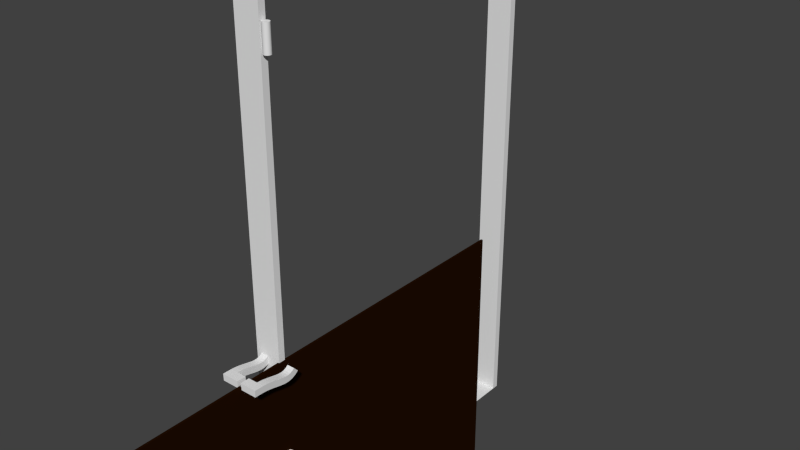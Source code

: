 # Source: derzwi.blend  (saved by Blender 2.76.0; exported with 4.5.12 LTS)
import bpy
from mathutils import Matrix  # noqa: F401  (used for matrix-valued properties, if any)

bpy.ops.wm.read_factory_settings(use_empty=True)
scene = bpy.context.scene
scene.name = 'Scene'

# ---- collections
col_collection_1 = bpy.data.collections.new('Collection 1'); scene.collection.children.link(col_collection_1)

# ---- materials (node trees are filled in below, after node groups)
mat_material_001 = bpy.data.materials.new('Material.001')
mat_material_001.alpha_threshold = 0.0
mat_material_001.use_transparent_shadow = False
mat_material_001.diffuse_color = (0.01599, 0.004645, 0.0005262, 1.0)
mat_material_001.roughness = 0.5
mat_material = bpy.data.materials.new('Material')
mat_material.alpha_threshold = 0.0
mat_material.use_transparent_shadow = False
mat_material.roughness = 0.5
mat_material.line_color = (0.0, 0.0, 0.0, 1.0)

# ---- material node trees

# ---- world
world_world = bpy.data.worlds.new('World'); scene.world = world_world
world_world.color = (0.05088, 0.05088, 0.05088)
world_world.use_sun_shadow = False
world_world.sun_shadow_jitter_overblur = 0.0
world_world.cycles.sampling_method = 'MANUAL'
world_world.cycles.sample_map_resolution = 256

# ---- meshes
me_cube_003 = bpy.data.meshes.new('Cube.003')
me_cube_003.from_pydata([(-0.05386, -0.9229, -0.07141), (-0.06172, -0.9091, 0.1724), (-0.05386, -0.5827, -0.07742), (-0.06172, -0.5827, 0.1668), (0.5715, -0.9229, -0.07141), (0.5636, -0.9091, 0.1724), (0.5715, -0.5827, -0.07742), (0.5636, -0.5827, 0.1668), (0.2875, -0.5827, 0.1668), (0.2954, -0.5827, -0.07742), (0.2875, -0.9091, 0.1724), (0.2954, -0.9229, -0.07141), (0.5636, -2.385, 0.146), (0.5715, -2.217, -0.03144), (0.2954, -2.217, -0.03144), (0.2875, -2.385, 0.146), (0.5715, -1.047, -0.06122), (0.5715, -1.17, -0.04515), (0.5715, -1.291, -0.02396), (0.5715, -1.411, 0.001073), (0.5715, -1.528, 0.02818), (0.5715, -1.643, 0.05482), (0.5715, -1.755, 0.07742), (0.5715, -1.862, 0.09139), (0.5715, -1.963, 0.09064), (0.5715, -2.055, 0.07108), (0.5715, -2.139, 0.02985), (0.2954, -2.139, 0.02985), (0.2954, -2.055, 0.07108), (0.2954, -1.963, 0.09064), (0.2954, -1.862, 0.09139), (0.2954, -1.755, 0.07742), (0.2954, -1.643, 0.05482), (0.2954, -1.528, 0.02818), (0.2954, -1.411, 0.001074), (0.2954, -1.291, -0.02396), (0.2954, -1.17, -0.04515), (0.2954, -1.047, -0.06122), (0.2875, -2.271, 0.2356), (0.2875, -2.135, 0.3019), (0.2875, -1.987, 0.3336), (0.2875, -1.845, 0.335), (0.2875, -1.713, 0.318), (0.2875, -1.59, 0.2932), (0.2875, -1.472, 0.2659), (0.2875, -1.358, 0.2394), (0.2875, -1.245, 0.2158), (0.2875, -1.133, 0.1962), (0.2875, -1.021, 0.1816), (0.5636, -2.271, 0.2356), (0.5636, -2.135, 0.3019), (0.5636, -1.987, 0.3336), (0.5636, -1.845, 0.335), (0.5636, -1.713, 0.318), (0.5636, -1.59, 0.2932), (0.5636, -1.472, 0.2659), (0.5636, -1.358, 0.2394), (0.5636, -1.245, 0.2158), (0.5636, -1.133, 0.1962), (0.5636, -1.021, 0.1816), (-0.06172, -0.7511, 0.1685), (-0.05386, -0.7511, -0.07569), (0.5636, -0.7511, 0.1685), (0.5715, -0.7511, -0.07569), (0.2875, -0.7511, 0.1685), (0.2954, -0.7511, -0.07569)], [], [(60, 3, 2, 61), (8, 7, 6, 9), (62, 5, 4, 63), (10, 1, 0, 11), (65, 9, 6, 63), (64, 8, 3, 60), (62, 7, 8, 64), (61, 2, 9, 65), (27, 26, 13, 14), (3, 8, 9, 2), (12, 15, 14, 13), (38, 27, 14, 15), (49, 38, 15, 12), (26, 49, 12, 13), (4, 5, 59, 16), (16, 59, 58, 17), (17, 58, 57, 18), (18, 57, 56, 19), (19, 56, 55, 20), (20, 55, 54, 21), (21, 54, 53, 22), (22, 53, 52, 23), (23, 52, 51, 24), (24, 51, 50, 25), (25, 50, 49, 26), (5, 10, 48, 59), (59, 48, 47, 58), (58, 47, 46, 57), (57, 46, 45, 56), (56, 45, 44, 55), (55, 44, 43, 54), (54, 43, 42, 53), (53, 42, 41, 52), (52, 41, 40, 51), (51, 40, 39, 50), (50, 39, 38, 49), (10, 11, 37, 48), (48, 37, 36, 47), (47, 36, 35, 46), (46, 35, 34, 45), (45, 34, 33, 44), (44, 33, 32, 43), (43, 32, 31, 42), (42, 31, 30, 41), (41, 30, 29, 40), (40, 29, 28, 39), (39, 28, 27, 38), (11, 4, 16, 37), (37, 16, 17, 36), (36, 17, 18, 35), (35, 18, 19, 34), (34, 19, 20, 33), (33, 20, 21, 32), (32, 21, 22, 31), (31, 22, 23, 30), (30, 23, 24, 29), (29, 24, 25, 28), (28, 25, 26, 27), (0, 61, 65, 11), (5, 62, 64, 10), (10, 64, 60, 1), (11, 65, 63, 4), (7, 62, 63, 6), (1, 60, 61, 0)])
me_cube_003.use_remesh_preserve_volume = False
me_cube_003.use_remesh_preserve_attributes = False
me_cube_003.use_mirror_vertex_groups = False
me_cube_003.update()
me_cube_002 = bpy.data.meshes.new('Cube.002')
me_cube_002.from_pydata([(-0.05386, -0.9229, -0.07141), (-0.06172, -0.9091, 0.1724), (-0.05386, -0.5827, -0.07742), (-0.06172, -0.5827, 0.1668), (0.5715, -0.9229, -0.07141), (0.5636, -0.9091, 0.1724), (0.5715, -0.5827, -0.07742), (0.5636, -0.5827, 0.1668), (0.2875, -0.5827, 0.1668), (0.2954, -0.5827, -0.07742), (0.2875, -0.9091, 0.1724), (0.2954, -0.9229, -0.07141), (0.5636, -2.385, 0.146), (0.5715, -2.217, -0.03144), (0.2954, -2.217, -0.03144), (0.2875, -2.385, 0.146), (0.5715, -1.047, -0.06122), (0.5715, -1.17, -0.04515), (0.5715, -1.291, -0.02396), (0.5715, -1.411, 0.001073), (0.5715, -1.528, 0.02818), (0.5715, -1.643, 0.05482), (0.5715, -1.755, 0.07742), (0.5715, -1.862, 0.09139), (0.5715, -1.963, 0.09064), (0.5715, -2.055, 0.07108), (0.5715, -2.139, 0.02985), (0.2954, -2.139, 0.02985), (0.2954, -2.055, 0.07108), (0.2954, -1.963, 0.09064), (0.2954, -1.862, 0.09139), (0.2954, -1.755, 0.07742), (0.2954, -1.643, 0.05482), (0.2954, -1.528, 0.02818), (0.2954, -1.411, 0.001074), (0.2954, -1.291, -0.02396), (0.2954, -1.17, -0.04515), (0.2954, -1.047, -0.06122), (0.2875, -2.271, 0.2356), (0.2875, -2.135, 0.3019), (0.2875, -1.987, 0.3336), (0.2875, -1.845, 0.335), (0.2875, -1.713, 0.318), (0.2875, -1.59, 0.2932), (0.2875, -1.472, 0.2659), (0.2875, -1.358, 0.2394), (0.2875, -1.245, 0.2158), (0.2875, -1.133, 0.1962), (0.2875, -1.021, 0.1816), (0.5636, -2.271, 0.2356), (0.5636, -2.135, 0.3019), (0.5636, -1.987, 0.3336), (0.5636, -1.845, 0.335), (0.5636, -1.713, 0.318), (0.5636, -1.59, 0.2932), (0.5636, -1.472, 0.2659), (0.5636, -1.358, 0.2394), (0.5636, -1.245, 0.2158), (0.5636, -1.133, 0.1962), (0.5636, -1.021, 0.1816), (-0.06172, -0.7511, 0.1685), (-0.05386, -0.7511, -0.07569), (0.5636, -0.7511, 0.1685), (0.5715, -0.7511, -0.07569), (0.2875, -0.7511, 0.1685), (0.2954, -0.7511, -0.07569)], [], [(60, 3, 2, 61), (8, 7, 6, 9), (62, 5, 4, 63), (10, 1, 0, 11), (65, 9, 6, 63), (64, 8, 3, 60), (62, 7, 8, 64), (61, 2, 9, 65), (27, 26, 13, 14), (3, 8, 9, 2), (12, 15, 14, 13), (38, 27, 14, 15), (49, 38, 15, 12), (26, 49, 12, 13), (4, 5, 59, 16), (16, 59, 58, 17), (17, 58, 57, 18), (18, 57, 56, 19), (19, 56, 55, 20), (20, 55, 54, 21), (21, 54, 53, 22), (22, 53, 52, 23), (23, 52, 51, 24), (24, 51, 50, 25), (25, 50, 49, 26), (5, 10, 48, 59), (59, 48, 47, 58), (58, 47, 46, 57), (57, 46, 45, 56), (56, 45, 44, 55), (55, 44, 43, 54), (54, 43, 42, 53), (53, 42, 41, 52), (52, 41, 40, 51), (51, 40, 39, 50), (50, 39, 38, 49), (10, 11, 37, 48), (48, 37, 36, 47), (47, 36, 35, 46), (46, 35, 34, 45), (45, 34, 33, 44), (44, 33, 32, 43), (43, 32, 31, 42), (42, 31, 30, 41), (41, 30, 29, 40), (40, 29, 28, 39), (39, 28, 27, 38), (11, 4, 16, 37), (37, 16, 17, 36), (36, 17, 18, 35), (35, 18, 19, 34), (34, 19, 20, 33), (33, 20, 21, 32), (32, 21, 22, 31), (31, 22, 23, 30), (30, 23, 24, 29), (29, 24, 25, 28), (28, 25, 26, 27), (0, 61, 65, 11), (5, 62, 64, 10), (10, 64, 60, 1), (11, 65, 63, 4), (7, 62, 63, 6), (1, 60, 61, 0)])
me_cube_002.use_remesh_preserve_volume = False
me_cube_002.use_remesh_preserve_attributes = False
me_cube_002.use_mirror_vertex_groups = False
me_cube_002.update()
me_plane = bpy.data.meshes.new('Plane')
me_plane.from_pydata([(-1.344, -0.8078, 2.599e-08), (1.344, -0.8078, -2.598e-08), (-1.344, 0.8079, 2.599e-08), (1.344, 0.8079, -2.598e-08), (-1.317, 0.7913, -0.02205), (-1.317, -0.7913, -0.02205), (1.317, -0.7913, -0.02205), (1.317, 0.7913, -0.02205), (1.344, 0.8079, -0.01108), (1.344, -0.8078, -0.01108), (-1.344, -0.8078, -0.01108), (-1.344, 0.8079, -0.01108), (1.317, 0.7913, -0.01256), (-1.317, -0.7913, -0.01256), (1.317, -0.7913, -0.01256), (-1.317, 0.7913, -0.01256), (-1.344, 2.98e-06, 2.599e-08), (1.344, 3.04e-06, -2.598e-08), (-1.317, 3.04e-06, -0.02205), (1.317, 3.04e-06, -0.02205), (-1.344, 3.04e-06, -0.01108), (1.344, 2.98e-06, -0.01108), (-1.317, 3.04e-06, -0.01256), (1.317, 3.04e-06, -0.01256), (0.06835, 0.659, -2.939e-09), (0.06835, 0.6881, -2.938e-09), (0.01935, 0.6881, -3.62e-09), (0.01935, 0.659, -3.621e-09), (0.06847, 0.659, -0.02205), (0.06847, 0.6881, -0.02205), (0.01926, 0.6881, -0.02205), (0.01926, 0.659, -0.02205)], [], [(3, 17, 24, 25), (4, 18, 31, 30), (23, 12, 7, 19), (22, 13, 5, 18), (12, 15, 4, 7), (13, 14, 6, 5), (0, 1, 9, 10), (3, 2, 11, 8), (16, 0, 10, 20), (17, 3, 8, 21), (10, 9, 14, 13), (8, 11, 15, 12), (20, 10, 13, 22), (21, 8, 12, 23), (9, 21, 23, 14), (11, 20, 22, 15), (1, 17, 21, 9), (2, 16, 20, 11), (15, 22, 18, 4), (14, 23, 19, 6), (5, 6, 19, 18), (0, 16, 17, 1), (2, 3, 25, 26), (17, 16, 27, 24), (16, 2, 26, 27), (19, 7, 29, 28), (18, 19, 28, 31), (7, 4, 30, 29)])
me_plane.materials.append(mat_material_001)
me_plane.use_remesh_preserve_volume = False
me_plane.use_remesh_preserve_attributes = False
me_plane.use_mirror_vertex_groups = False
me_plane.update()
me_cylinder_008 = bpy.data.meshes.new('Cylinder.008')
me_cylinder_008.from_pydata([(1.088e-08, 1.0, -0.8559), (-1.118e-07, 1.0, -0.481), (0.1951, 0.9808, -0.8559), (0.1951, 0.9808, -0.481), (0.3827, 0.9239, -0.8559), (0.3827, 0.9239, -0.481), (0.5556, 0.8315, -0.8559), (0.5556, 0.8315, -0.481), (0.7071, 0.7071, -0.8559), (0.7071, 0.7071, -0.481), (0.8315, 0.5556, -0.8559), (0.8315, 0.5556, -0.481), (0.9239, 0.3827, -0.8559), (0.9239, 0.3827, -0.481), (0.9808, 0.1951, -0.8559), (0.9808, 0.1951, -0.481), (1.0, 7.55e-08, -0.8559), (1.0, 7.55e-08, -0.481), (0.9808, -0.1951, -0.8559), (0.9808, -0.1951, -0.481), (0.9239, -0.3827, -0.8559), (0.9239, -0.3827, -0.481), (0.8315, -0.5556, -0.8559), (0.8315, -0.5556, -0.481), (0.7071, -0.7071, -0.8559), (0.7071, -0.7071, -0.481), (0.5556, -0.8315, -0.8559), (0.5556, -0.8315, -0.481), (0.3827, -0.9239, -0.8559), (0.3827, -0.9239, -0.481), (0.1951, -0.9808, -0.8559), (0.1951, -0.9808, -0.481), (-3.15e-07, -1.0, -0.8559), (-4.377e-07, -1.0, -0.481), (-0.1951, -0.9808, -0.8559), (-0.1951, -0.9808, -0.481), (-0.3827, -0.9239, -0.8559), (-0.3827, -0.9239, -0.481), (-0.5556, -0.8315, -0.8559), (-0.5556, -0.8315, -0.481), (-0.7071, -0.7071, -0.8559), (-0.7071, -0.7071, -0.481), (-0.8315, -0.5556, -0.8559), (-0.8315, -0.5556, -0.481), (-0.9239, -0.3827, -0.8559), (-0.9239, -0.3827, -0.481), (-0.9808, -0.1951, -0.8559), (-0.9808, -0.1951, -0.481), (-1.0, 9.656e-07, -0.8559), (-1.0, 9.656e-07, -0.481), (-0.9808, 0.1951, -0.8559), (-0.9808, 0.1951, -0.481), (-0.9239, 0.3827, -0.8559), (-0.9239, 0.3827, -0.481), (-0.8315, 0.5556, -0.8559), (-0.8315, 0.5556, -0.481), (-0.7071, 0.7071, -0.8559), (-0.7071, 0.7071, -0.481), (-0.5556, 0.8315, -0.8559), (-0.5556, 0.8315, -0.481), (-0.3827, 0.9239, -0.8559), (-0.3827, 0.9239, -0.481), (-0.1951, 0.9808, -0.8559), (-0.1951, 0.9808, -0.481), (-0.1407, 0.2545, -0.481), (-0.1874, 0.2591, -0.481), (-0.09587, 0.2409, -0.481), (-0.05452, 0.2188, -0.481), (0.01655, 0.1471, -0.481), (0.2485, 0.2162, -0.481), (0.3396, 0.2118, -0.481), (0.3682, 0.1177, -0.481), (0.3778, 0.0199, -0.481), (0.3682, -0.07795, -0.481), (0.3396, -0.172, -0.481), (0.2485, -0.1764, -0.481), (0.01655, -0.1073, -0.481), (-0.05452, -0.179, -0.481), (-0.09587, -0.2011, -0.481), (-0.1407, -0.2147, -0.481), (-0.1874, -0.2193, -0.481), (-0.2341, -0.2147, -0.481), (-0.279, -0.2011, -0.481), (-0.3203, -0.179, -0.481), (-0.3566, -0.1492, -0.481), (-0.3863, -0.113, -0.481), (-0.4084, -0.07164, -0.481), (-0.422, -0.02677, -0.481), (-0.4266, 0.0199, -0.481), (-0.422, 0.06657, -0.481), (-0.4084, 0.1114, -0.481), (-0.3863, 0.1528, -0.481), (-0.3566, 0.189, -0.481), (-0.3203, 0.2188, -0.481), (-0.279, 0.2409, -0.481), (-0.2341, 0.2545, -0.481)], [], [(0, 1, 3, 2), (2, 3, 5, 4), (4, 5, 7, 6), (6, 7, 9, 8), (8, 9, 11, 10), (10, 11, 13, 12), (12, 13, 15, 14), (14, 15, 17, 16), (16, 17, 19, 18), (18, 19, 21, 20), (20, 21, 23, 22), (22, 23, 25, 24), (24, 25, 27, 26), (26, 27, 29, 28), (28, 29, 31, 30), (30, 31, 33, 32), (32, 33, 35, 34), (34, 35, 37, 36), (36, 37, 39, 38), (38, 39, 41, 40), (40, 41, 43, 42), (42, 43, 45, 44), (44, 45, 47, 46), (46, 47, 49, 48), (48, 49, 51, 50), (50, 51, 53, 52), (52, 53, 55, 54), (54, 55, 57, 56), (56, 57, 59, 58), (58, 59, 61, 60), (31, 29, 78, 79), (62, 63, 1, 0), (60, 61, 63, 62), (49, 47, 87, 88), (5, 3, 64, 66), (23, 21, 74, 75), (41, 39, 83, 84), (59, 57, 92, 93), (15, 13, 70, 71), (33, 31, 79, 80), (51, 49, 88, 89), (7, 5, 66, 67), (25, 23, 75, 76), (43, 41, 84, 85), (61, 59, 93, 94), (17, 15, 71, 72), (35, 33, 80, 81), (53, 51, 89, 90), (9, 7, 67, 68), (27, 25, 76, 77), (45, 43, 85, 86), (63, 61, 94, 95), (19, 17, 72, 73), (37, 35, 81, 82), (55, 53, 90, 91), (11, 9, 68, 69), (29, 27, 77, 78), (47, 45, 86, 87), (3, 1, 65, 64), (1, 63, 95, 65), (21, 19, 73, 74), (39, 37, 82, 83), (57, 55, 91, 92), (13, 11, 69, 70)])
me_cylinder_008.use_remesh_preserve_volume = False
me_cylinder_008.use_remesh_preserve_attributes = False
me_cylinder_008.use_mirror_vertex_groups = False
me_cylinder_008.update()
me_cylinder_007 = bpy.data.meshes.new('Cylinder.007')
me_cylinder_007.from_pydata([(1.088e-08, 1.0, -0.8559), (-1.118e-07, 1.0, -0.481), (0.1951, 0.9808, -0.8559), (0.1951, 0.9808, -0.481), (0.3827, 0.9239, -0.8559), (0.3827, 0.9239, -0.481), (0.5556, 0.8315, -0.8559), (0.5556, 0.8315, -0.481), (0.7071, 0.7071, -0.8559), (0.7071, 0.7071, -0.481), (0.8315, 0.5556, -0.8559), (0.8315, 0.5556, -0.481), (0.9239, 0.3827, -0.8559), (0.9239, 0.3827, -0.481), (0.9808, 0.1951, -0.8559), (0.9808, 0.1951, -0.481), (1.0, 7.55e-08, -0.8559), (1.0, 7.55e-08, -0.481), (0.9808, -0.1951, -0.8559), (0.9808, -0.1951, -0.481), (0.9239, -0.3827, -0.8559), (0.9239, -0.3827, -0.481), (0.8315, -0.5556, -0.8559), (0.8315, -0.5556, -0.481), (0.7071, -0.7071, -0.8559), (0.7071, -0.7071, -0.481), (0.5556, -0.8315, -0.8559), (0.5556, -0.8315, -0.481), (0.3827, -0.9239, -0.8559), (0.3827, -0.9239, -0.481), (0.1951, -0.9808, -0.8559), (0.1951, -0.9808, -0.481), (-3.15e-07, -1.0, -0.8559), (-4.377e-07, -1.0, -0.481), (-0.1951, -0.9808, -0.8559), (-0.1951, -0.9808, -0.481), (-0.3827, -0.9239, -0.8559), (-0.3827, -0.9239, -0.481), (-0.5556, -0.8315, -0.8559), (-0.5556, -0.8315, -0.481), (-0.7071, -0.7071, -0.8559), (-0.7071, -0.7071, -0.481), (-0.8315, -0.5556, -0.8559), (-0.8315, -0.5556, -0.481), (-0.9239, -0.3827, -0.8559), (-0.9239, -0.3827, -0.481), (-0.9808, -0.1951, -0.8559), (-0.9808, -0.1951, -0.481), (-1.0, 9.656e-07, -0.8559), (-1.0, 9.656e-07, -0.481), (-0.9808, 0.1951, -0.8559), (-0.9808, 0.1951, -0.481), (-0.9239, 0.3827, -0.8559), (-0.9239, 0.3827, -0.481), (-0.8315, 0.5556, -0.8559), (-0.8315, 0.5556, -0.481), (-0.7071, 0.7071, -0.8559), (-0.7071, 0.7071, -0.481), (-0.5556, 0.8315, -0.8559), (-0.5556, 0.8315, -0.481), (-0.3827, 0.9239, -0.8559), (-0.3827, 0.9239, -0.481), (-0.1951, 0.9808, -0.8559), (-0.1951, 0.9808, -0.481), (-0.1407, 0.2545, -0.481), (-0.1874, 0.2591, -0.481), (-0.09587, 0.2409, -0.481), (-0.05452, 0.2188, -0.481), (0.01655, 0.1471, -0.481), (0.2485, 0.2162, -0.481), (0.3396, 0.2118, -0.481), (0.3682, 0.1177, -0.481), (0.3778, 0.0199, -0.481), (0.3682, -0.07795, -0.481), (0.3396, -0.172, -0.481), (0.2485, -0.1764, -0.481), (0.01655, -0.1073, -0.481), (-0.05452, -0.179, -0.481), (-0.09587, -0.2011, -0.481), (-0.1407, -0.2147, -0.481), (-0.1874, -0.2193, -0.481), (-0.2341, -0.2147, -0.481), (-0.279, -0.2011, -0.481), (-0.3203, -0.179, -0.481), (-0.3566, -0.1492, -0.481), (-0.3863, -0.113, -0.481), (-0.4084, -0.07164, -0.481), (-0.422, -0.02677, -0.481), (-0.4266, 0.0199, -0.481), (-0.422, 0.06657, -0.481), (-0.4084, 0.1114, -0.481), (-0.3863, 0.1528, -0.481), (-0.3566, 0.189, -0.481), (-0.3203, 0.2188, -0.481), (-0.279, 0.2409, -0.481), (-0.2341, 0.2545, -0.481)], [], [(0, 1, 3, 2), (2, 3, 5, 4), (4, 5, 7, 6), (6, 7, 9, 8), (8, 9, 11, 10), (10, 11, 13, 12), (12, 13, 15, 14), (14, 15, 17, 16), (16, 17, 19, 18), (18, 19, 21, 20), (20, 21, 23, 22), (22, 23, 25, 24), (24, 25, 27, 26), (26, 27, 29, 28), (28, 29, 31, 30), (30, 31, 33, 32), (32, 33, 35, 34), (34, 35, 37, 36), (36, 37, 39, 38), (38, 39, 41, 40), (40, 41, 43, 42), (42, 43, 45, 44), (44, 45, 47, 46), (46, 47, 49, 48), (48, 49, 51, 50), (50, 51, 53, 52), (52, 53, 55, 54), (54, 55, 57, 56), (56, 57, 59, 58), (58, 59, 61, 60), (31, 29, 78, 79), (62, 63, 1, 0), (60, 61, 63, 62), (49, 47, 87, 88), (5, 3, 64, 66), (23, 21, 74, 75), (41, 39, 83, 84), (59, 57, 92, 93), (15, 13, 70, 71), (33, 31, 79, 80), (51, 49, 88, 89), (7, 5, 66, 67), (25, 23, 75, 76), (43, 41, 84, 85), (61, 59, 93, 94), (17, 15, 71, 72), (35, 33, 80, 81), (53, 51, 89, 90), (9, 7, 67, 68), (27, 25, 76, 77), (45, 43, 85, 86), (63, 61, 94, 95), (19, 17, 72, 73), (37, 35, 81, 82), (55, 53, 90, 91), (11, 9, 68, 69), (29, 27, 77, 78), (47, 45, 86, 87), (3, 1, 65, 64), (1, 63, 95, 65), (21, 19, 73, 74), (39, 37, 82, 83), (57, 55, 91, 92), (13, 11, 69, 70)])
me_cylinder_007.use_remesh_preserve_volume = False
me_cylinder_007.use_remesh_preserve_attributes = False
me_cylinder_007.use_mirror_vertex_groups = False
me_cylinder_007.update()
me_cylinder_003 = bpy.data.meshes.new('Cylinder.003')
me_cylinder_003.from_pydata([(1.088e-08, 1.0, -0.8559), (-1.118e-07, 1.0, -0.481), (0.1951, 0.9808, -0.8559), (0.1951, 0.9808, -0.481), (0.3827, 0.9239, -0.8559), (0.3827, 0.9239, -0.481), (0.5556, 0.8315, -0.8559), (0.5556, 0.8315, -0.481), (0.7071, 0.7071, -0.8559), (0.7071, 0.7071, -0.481), (0.8315, 0.5556, -0.8559), (0.8315, 0.5556, -0.481), (0.9239, 0.3827, -0.8559), (0.9239, 0.3827, -0.481), (0.9808, 0.1951, -0.8559), (0.9808, 0.1951, -0.481), (1.0, 7.55e-08, -0.8559), (1.0, 7.55e-08, -0.481), (0.9808, -0.1951, -0.8559), (0.9808, -0.1951, -0.481), (0.9239, -0.3827, -0.8559), (0.9239, -0.3827, -0.481), (0.8315, -0.5556, -0.8559), (0.8315, -0.5556, -0.481), (0.7071, -0.7071, -0.8559), (0.7071, -0.7071, -0.481), (0.5556, -0.8315, -0.8559), (0.5556, -0.8315, -0.481), (0.3827, -0.9239, -0.8559), (0.3827, -0.9239, -0.481), (0.1951, -0.9808, -0.8559), (0.1951, -0.9808, -0.481), (-3.15e-07, -1.0, -0.8559), (-4.377e-07, -1.0, -0.481), (-0.1951, -0.9808, -0.8559), (-0.1951, -0.9808, -0.481), (-0.3827, -0.9239, -0.8559), (-0.3827, -0.9239, -0.481), (-0.5556, -0.8315, -0.8559), (-0.5556, -0.8315, -0.481), (-0.7071, -0.7071, -0.8559), (-0.7071, -0.7071, -0.481), (-0.8315, -0.5556, -0.8559), (-0.8315, -0.5556, -0.481), (-0.9239, -0.3827, -0.8559), (-0.9239, -0.3827, -0.481), (-0.9808, -0.1951, -0.8559), (-0.9808, -0.1951, -0.481), (-1.0, 9.656e-07, -0.8559), (-1.0, 9.656e-07, -0.481), (-0.9808, 0.1951, -0.8559), (-0.9808, 0.1951, -0.481), (-0.9239, 0.3827, -0.8559), (-0.9239, 0.3827, -0.481), (-0.8315, 0.5556, -0.8559), (-0.8315, 0.5556, -0.481), (-0.7071, 0.7071, -0.8559), (-0.7071, 0.7071, -0.481), (-0.5556, 0.8315, -0.8559), (-0.5556, 0.8315, -0.481), (-0.3827, 0.9239, -0.8559), (-0.3827, 0.9239, -0.481), (-0.1951, 0.9808, -0.8559), (-0.1951, 0.9808, -0.481)], [], [(0, 1, 3, 2), (2, 3, 5, 4), (4, 5, 7, 6), (6, 7, 9, 8), (8, 9, 11, 10), (10, 11, 13, 12), (12, 13, 15, 14), (14, 15, 17, 16), (16, 17, 19, 18), (18, 19, 21, 20), (20, 21, 23, 22), (22, 23, 25, 24), (24, 25, 27, 26), (26, 27, 29, 28), (28, 29, 31, 30), (30, 31, 33, 32), (32, 33, 35, 34), (34, 35, 37, 36), (36, 37, 39, 38), (38, 39, 41, 40), (40, 41, 43, 42), (42, 43, 45, 44), (44, 45, 47, 46), (46, 47, 49, 48), (48, 49, 51, 50), (50, 51, 53, 52), (52, 53, 55, 54), (54, 55, 57, 56), (56, 57, 59, 58), (58, 59, 61, 60), (3, 1, 63, 61, 59, 57, 55, 53, 51, 49, 47, 45, 43, 41, 39, 37, 35, 33, 31, 29, 27, 25, 23, 21, 19, 17, 15, 13, 11, 9, 7, 5), (62, 63, 1, 0), (60, 61, 63, 62), (0, 2, 4, 6, 8, 10, 12, 14, 16, 18, 20, 22, 24, 26, 28, 30, 32, 34, 36, 38, 40, 42, 44, 46, 48, 50, 52, 54, 56, 58, 60, 62)])
me_cylinder_003.use_remesh_preserve_volume = False
me_cylinder_003.use_remesh_preserve_attributes = False
me_cylinder_003.use_mirror_vertex_groups = False
me_cylinder_003.update()
me_cylinder_002 = bpy.data.meshes.new('Cylinder.002')
me_cylinder_002.from_pydata([(1.088e-08, 1.0, -0.8559), (-1.118e-07, 1.0, -0.481), (0.1951, 0.9808, -0.8559), (0.1951, 0.9808, -0.481), (0.3827, 0.9239, -0.8559), (0.3827, 0.9239, -0.481), (0.5556, 0.8315, -0.8559), (0.5556, 0.8315, -0.481), (0.7071, 0.7071, -0.8559), (0.7071, 0.7071, -0.481), (0.8315, 0.5556, -0.8559), (0.8315, 0.5556, -0.481), (0.9239, 0.3827, -0.8559), (0.9239, 0.3827, -0.481), (0.9808, 0.1951, -0.8559), (0.9808, 0.1951, -0.481), (1.0, 7.55e-08, -0.8559), (1.0, 7.55e-08, -0.481), (0.9808, -0.1951, -0.8559), (0.9808, -0.1951, -0.481), (0.9239, -0.3827, -0.8559), (0.9239, -0.3827, -0.481), (0.8315, -0.5556, -0.8559), (0.8315, -0.5556, -0.481), (0.7071, -0.7071, -0.8559), (0.7071, -0.7071, -0.481), (0.5556, -0.8315, -0.8559), (0.5556, -0.8315, -0.481), (0.3827, -0.9239, -0.8559), (0.3827, -0.9239, -0.481), (0.1951, -0.9808, -0.8559), (0.1951, -0.9808, -0.481), (-3.15e-07, -1.0, -0.8559), (-4.377e-07, -1.0, -0.481), (-0.1951, -0.9808, -0.8559), (-0.1951, -0.9808, -0.481), (-0.3827, -0.9239, -0.8559), (-0.3827, -0.9239, -0.481), (-0.5556, -0.8315, -0.8559), (-0.5556, -0.8315, -0.481), (-0.7071, -0.7071, -0.8559), (-0.7071, -0.7071, -0.481), (-0.8315, -0.5556, -0.8559), (-0.8315, -0.5556, -0.481), (-0.9239, -0.3827, -0.8559), (-0.9239, -0.3827, -0.481), (-0.9808, -0.1951, -0.8559), (-0.9808, -0.1951, -0.481), (-1.0, 9.656e-07, -0.8559), (-1.0, 9.656e-07, -0.481), (-0.9808, 0.1951, -0.8559), (-0.9808, 0.1951, -0.481), (-0.9239, 0.3827, -0.8559), (-0.9239, 0.3827, -0.481), (-0.8315, 0.5556, -0.8559), (-0.8315, 0.5556, -0.481), (-0.7071, 0.7071, -0.8559), (-0.7071, 0.7071, -0.481), (-0.5556, 0.8315, -0.8559), (-0.5556, 0.8315, -0.481), (-0.3827, 0.9239, -0.8559), (-0.3827, 0.9239, -0.481), (-0.1951, 0.9808, -0.8559), (-0.1951, 0.9808, -0.481)], [], [(0, 1, 3, 2), (2, 3, 5, 4), (4, 5, 7, 6), (6, 7, 9, 8), (8, 9, 11, 10), (10, 11, 13, 12), (12, 13, 15, 14), (14, 15, 17, 16), (16, 17, 19, 18), (18, 19, 21, 20), (20, 21, 23, 22), (22, 23, 25, 24), (24, 25, 27, 26), (26, 27, 29, 28), (28, 29, 31, 30), (30, 31, 33, 32), (32, 33, 35, 34), (34, 35, 37, 36), (36, 37, 39, 38), (38, 39, 41, 40), (40, 41, 43, 42), (42, 43, 45, 44), (44, 45, 47, 46), (46, 47, 49, 48), (48, 49, 51, 50), (50, 51, 53, 52), (52, 53, 55, 54), (54, 55, 57, 56), (56, 57, 59, 58), (58, 59, 61, 60), (3, 1, 63, 61, 59, 57, 55, 53, 51, 49, 47, 45, 43, 41, 39, 37, 35, 33, 31, 29, 27, 25, 23, 21, 19, 17, 15, 13, 11, 9, 7, 5), (62, 63, 1, 0), (60, 61, 63, 62), (0, 2, 4, 6, 8, 10, 12, 14, 16, 18, 20, 22, 24, 26, 28, 30, 32, 34, 36, 38, 40, 42, 44, 46, 48, 50, 52, 54, 56, 58, 60, 62)])
me_cylinder_002.use_remesh_preserve_volume = False
me_cylinder_002.use_remesh_preserve_attributes = False
me_cylinder_002.use_mirror_vertex_groups = False
me_cylinder_002.update()
me_cylinder_001 = bpy.data.meshes.new('Cylinder.001')
me_cylinder_001.from_pydata([(0.0, 1.0, -1.0), (0.0, 1.0, 6.065), (0.1951, 0.9808, -1.0), (0.1951, 0.9808, 6.065), (0.3827, 0.9239, -1.0), (0.3827, 0.9239, 6.065), (0.5556, 0.8315, -1.0), (0.5556, 0.8315, 6.065), (0.7071, 0.7071, -1.0), (0.7071, 0.7071, 6.065), (0.8315, 0.5556, -1.0), (0.8315, 0.5556, 6.065), (0.9239, 0.3827, -1.0), (0.9239, 0.3827, 6.065), (0.9808, 0.1951, -1.0), (0.9808, 0.1951, 6.065), (1.0, 7.55e-08, -1.0), (1.0, 7.55e-08, 6.065), (0.9808, -0.1951, -1.0), (0.9808, -0.1951, 6.065), (0.9239, -0.3827, -1.0), (0.9239, -0.3827, 6.065), (0.8315, -0.5556, -1.0), (0.8315, -0.5556, 6.065), (0.7071, -0.7071, -1.0), (0.7071, -0.7071, 6.065), (0.5556, -0.8315, -1.0), (0.5556, -0.8315, 6.065), (0.3827, -0.9239, -1.0), (0.3827, -0.9239, 6.065), (0.1951, -0.9808, -1.0), (0.1951, -0.9808, 6.065), (-3.258e-07, -1.0, -1.0), (-3.258e-07, -1.0, 6.065), (-0.1951, -0.9808, -1.0), (-0.1951, -0.9808, 6.065), (-0.3827, -0.9239, -1.0), (-0.3827, -0.9239, 6.065), (-0.5556, -0.8315, -1.0), (-0.5556, -0.8315, 6.065), (-0.7071, -0.7071, -1.0), (-0.7071, -0.7071, 6.065), (-0.8315, -0.5556, -1.0), (-0.8315, -0.5556, 6.065), (-0.9239, -0.3827, -1.0), (-0.9239, -0.3827, 6.065), (-0.9808, -0.1951, -1.0), (-0.9808, -0.1951, 6.065), (-1.0, 9.656e-07, -1.0), (-1.0, 9.656e-07, 6.065), (-0.9808, 0.1951, -1.0), (-0.9808, 0.1951, 6.065), (-0.9239, 0.3827, -1.0), (-0.9239, 0.3827, 6.065), (-0.8315, 0.5556, -1.0), (-0.8315, 0.5556, 6.065), (-0.7071, 0.7071, -1.0), (-0.7071, 0.7071, 6.065), (-0.5556, 0.8315, -1.0), (-0.5556, 0.8315, 6.065), (-0.3827, 0.9239, -1.0), (-0.3827, 0.9239, 6.065), (-0.1951, 0.9808, -1.0), (-0.1951, 0.9808, 6.065)], [], [(0, 1, 3, 2), (2, 3, 5, 4), (4, 5, 7, 6), (6, 7, 9, 8), (8, 9, 11, 10), (10, 11, 13, 12), (12, 13, 15, 14), (14, 15, 17, 16), (16, 17, 19, 18), (18, 19, 21, 20), (20, 21, 23, 22), (22, 23, 25, 24), (24, 25, 27, 26), (26, 27, 29, 28), (28, 29, 31, 30), (30, 31, 33, 32), (32, 33, 35, 34), (34, 35, 37, 36), (36, 37, 39, 38), (38, 39, 41, 40), (40, 41, 43, 42), (42, 43, 45, 44), (44, 45, 47, 46), (46, 47, 49, 48), (48, 49, 51, 50), (50, 51, 53, 52), (52, 53, 55, 54), (54, 55, 57, 56), (56, 57, 59, 58), (58, 59, 61, 60), (3, 1, 63, 61, 59, 57, 55, 53, 51, 49, 47, 45, 43, 41, 39, 37, 35, 33, 31, 29, 27, 25, 23, 21, 19, 17, 15, 13, 11, 9, 7, 5), (62, 63, 1, 0), (60, 61, 63, 62), (0, 2, 4, 6, 8, 10, 12, 14, 16, 18, 20, 22, 24, 26, 28, 30, 32, 34, 36, 38, 40, 42, 44, 46, 48, 50, 52, 54, 56, 58, 60, 62)])
me_cylinder_001.use_remesh_preserve_volume = False
me_cylinder_001.use_remesh_preserve_attributes = False
me_cylinder_001.use_mirror_vertex_groups = False
me_cylinder_001.update()
me_cylinder = bpy.data.meshes.new('Cylinder')
me_cylinder.from_pydata([(0.0, 1.0, -1.0), (0.0, 1.0, 6.065), (0.1951, 0.9808, -1.0), (0.1951, 0.9808, 6.065), (0.3827, 0.9239, -1.0), (0.3827, 0.9239, 6.065), (0.5556, 0.8315, -1.0), (0.5556, 0.8315, 6.065), (0.7071, 0.7071, -1.0), (0.7071, 0.7071, 6.065), (0.8315, 0.5556, -1.0), (0.8315, 0.5556, 6.065), (0.9239, 0.3827, -1.0), (0.9239, 0.3827, 6.065), (0.9808, 0.1951, -1.0), (0.9808, 0.1951, 6.065), (1.0, 7.55e-08, -1.0), (1.0, 7.55e-08, 6.065), (0.9808, -0.1951, -1.0), (0.9808, -0.1951, 6.065), (0.9239, -0.3827, -1.0), (0.9239, -0.3827, 6.065), (0.8315, -0.5556, -1.0), (0.8315, -0.5556, 6.065), (0.7071, -0.7071, -1.0), (0.7071, -0.7071, 6.065), (0.5556, -0.8315, -1.0), (0.5556, -0.8315, 6.065), (0.3827, -0.9239, -1.0), (0.3827, -0.9239, 6.065), (0.1951, -0.9808, -1.0), (0.1951, -0.9808, 6.065), (-3.258e-07, -1.0, -1.0), (-3.258e-07, -1.0, 6.065), (-0.1951, -0.9808, -1.0), (-0.1951, -0.9808, 6.065), (-0.3827, -0.9239, -1.0), (-0.3827, -0.9239, 6.065), (-0.5556, -0.8315, -1.0), (-0.5556, -0.8315, 6.065), (-0.7071, -0.7071, -1.0), (-0.7071, -0.7071, 6.065), (-0.8315, -0.5556, -1.0), (-0.8315, -0.5556, 6.065), (-0.9239, -0.3827, -1.0), (-0.9239, -0.3827, 6.065), (-0.9808, -0.1951, -1.0), (-0.9808, -0.1951, 6.065), (-1.0, 9.656e-07, -1.0), (-1.0, 9.656e-07, 6.065), (-0.9808, 0.1951, -1.0), (-0.9808, 0.1951, 6.065), (-0.9239, 0.3827, -1.0), (-0.9239, 0.3827, 6.065), (-0.8315, 0.5556, -1.0), (-0.8315, 0.5556, 6.065), (-0.7071, 0.7071, -1.0), (-0.7071, 0.7071, 6.065), (-0.5556, 0.8315, -1.0), (-0.5556, 0.8315, 6.065), (-0.3827, 0.9239, -1.0), (-0.3827, 0.9239, 6.065), (-0.1951, 0.9808, -1.0), (-0.1951, 0.9808, 6.065)], [], [(0, 1, 3, 2), (2, 3, 5, 4), (4, 5, 7, 6), (6, 7, 9, 8), (8, 9, 11, 10), (10, 11, 13, 12), (12, 13, 15, 14), (14, 15, 17, 16), (16, 17, 19, 18), (18, 19, 21, 20), (20, 21, 23, 22), (22, 23, 25, 24), (24, 25, 27, 26), (26, 27, 29, 28), (28, 29, 31, 30), (30, 31, 33, 32), (32, 33, 35, 34), (34, 35, 37, 36), (36, 37, 39, 38), (38, 39, 41, 40), (40, 41, 43, 42), (42, 43, 45, 44), (44, 45, 47, 46), (46, 47, 49, 48), (48, 49, 51, 50), (50, 51, 53, 52), (52, 53, 55, 54), (54, 55, 57, 56), (56, 57, 59, 58), (58, 59, 61, 60), (3, 1, 63, 61, 59, 57, 55, 53, 51, 49, 47, 45, 43, 41, 39, 37, 35, 33, 31, 29, 27, 25, 23, 21, 19, 17, 15, 13, 11, 9, 7, 5), (62, 63, 1, 0), (60, 61, 63, 62), (0, 2, 4, 6, 8, 10, 12, 14, 16, 18, 20, 22, 24, 26, 28, 30, 32, 34, 36, 38, 40, 42, 44, 46, 48, 50, 52, 54, 56, 58, 60, 62)])
me_cylinder.use_remesh_preserve_volume = False
me_cylinder.use_remesh_preserve_attributes = False
me_cylinder.use_mirror_vertex_groups = False
me_cylinder.update()
me_cube = bpy.data.meshes.new('Cube')
me_cube.from_pydata([(-0.868, 1.384, -1.0), (-0.868, -0.2801, -1.0), (-1.0, -0.2801, -1.0), (-1.0, 1.384, -1.0), (-0.868, 1.384, 1.698), (-0.868, -0.2801, 1.698), (-1.0, -0.2801, 1.698), (-1.0, 1.384, 1.698), (-0.868, 1.349, -0.998), (-0.868, -0.2455, -0.998), (-1.0, -0.2455, -0.998), (-1.0, 1.349, -0.998), (-0.868, 1.349, 1.664), (-0.868, -0.2455, 1.664), (-1.0, -0.2455, 1.664), (-1.0, 1.349, 1.664)], [], [(0, 1, 2, 3), (4, 7, 6, 5), (1, 5, 6, 2), (4, 0, 3, 7), (11, 10, 9, 8), (13, 14, 15, 12), (10, 14, 13, 9), (15, 11, 8, 12), (1, 0, 8, 9), (0, 4, 12, 8), (5, 1, 9, 13), (3, 2, 10, 11), (2, 6, 14, 10), (7, 3, 11, 15), (4, 5, 13, 12), (6, 7, 15, 14)])
me_cube.materials.append(mat_material)
me_cube.use_remesh_preserve_volume = False
me_cube.use_remesh_preserve_attributes = False
me_cube.use_mirror_vertex_groups = False
me_cube.update()
arm_armature = bpy.data.armatures.new('Armature')  # bones are not reproduced

# ---- objects
ob_armature = bpy.data.objects.new('Armature', arm_armature)
ob_cube_002 = bpy.data.objects.new('Cube.002', me_cube_003)
ob_cube_001 = bpy.data.objects.new('Cube.001', me_cube_002)
ob_plane = bpy.data.objects.new('Plane', me_plane)
ob_cylinder_004 = bpy.data.objects.new('Cylinder.004', me_cylinder_008)
ob_cylinder_005 = bpy.data.objects.new('Cylinder.005', me_cylinder_007)
ob_cylinder_003 = bpy.data.objects.new('Cylinder.003', me_cylinder_003)
ob_cylinder_002 = bpy.data.objects.new('Cylinder.002', me_cylinder_002)
ob_cylinder_001 = bpy.data.objects.new('Cylinder.001', me_cylinder_001)
ob_cylinder = bpy.data.objects.new('Cylinder', me_cylinder)
ob_cube = bpy.data.objects.new('Cube', me_cube)

# ---- transforms, parenting, visibility, modifiers, constraints
ob_armature.location = (-0.8717, -0.2435, 0.02426)
ob_armature.scale = (0.2386, 0.2386, 0.2386)
ob_armature.lineart.crease_threshold = 0.0
ob_cube_002.parent = ob_armature
ob_cube_002.matrix_parent_inverse = Matrix(((4.192, 0.004346, -5.364e-06, 3.655), (0.004345, -4.192, 5.038e-13, 4.229), (-5.427e-06, 0.0, -4.192, 1.881), (0.0, 0.0, 0.0, 1.0)))
ob_cube_002.location = (-0.8955, 1.346, 0.4424)
ob_cube_002.scale = (-0.1371, 0.1371, 0.1371)
ob_cube_002.lineart.crease_threshold = 0.0
ob_cube_001.parent = ob_armature
ob_cube_001.matrix_parent_inverse = Matrix(((4.192, 0.004346, -5.364e-06, 3.655), (0.004345, -4.192, 5.038e-13, 4.229), (-5.427e-06, 0.0, -4.192, 1.881), (0.0, 0.0, 0.0, 1.0)))
ob_cube_001.location = (-0.861, 1.346, 0.4424)
ob_cube_001.scale = (0.1371, 0.1371, 0.1371)
ob_cube_001.lineart.crease_threshold = 0.0
ob_plane.parent = ob_armature
ob_plane.matrix_parent_inverse = Matrix(((4.192, 0.004346, 0.0, 3.655), (-1.192e-07, 1.164e-10, 4.192, -1.102), (0.004346, -4.192, 0.0, -1.017), (0.0, 0.0, 0.0, 1.0)))
ob_plane.location = (-0.8638, 0.5653, 0.3463)
ob_plane.rotation_euler = (-0.0, 1.571, 0.0)
ob_plane.lineart.crease_threshold = 0.0
ob_cylinder_004.parent = ob_plane
ob_cylinder_004.matrix_parent_inverse = Matrix(((4.706e-08, 2.777e-11, -1.0, 0.3463), (-1.746e-09, 1.0, -0.0, -0.5653), (1.0, 1.164e-10, 7.55e-08, 0.8638), (0.0, 0.0, 0.0, 1.0)))
ob_cylinder_004.location = (-0.9217, 1.237, 0.301)
ob_cylinder_004.rotation_euler = (-0.0, 1.571, 0.0)
ob_cylinder_004.scale = (0.05874, 0.05874, -0.05874)
ob_cylinder_004.lineart.crease_threshold = 0.0
ob_cylinder_005.parent = ob_plane
ob_cylinder_005.matrix_parent_inverse = Matrix(((4.706e-08, 2.777e-11, -1.0, 0.3463), (-1.746e-09, 1.0, -0.0, -0.5653), (1.0, 1.164e-10, 7.55e-08, 0.8638), (0.0, 0.0, 0.0, 1.0)))
ob_cylinder_005.location = (-0.8327, 1.237, 0.301)
ob_cylinder_005.rotation_euler = (-0.0, 1.571, 0.0)
ob_cylinder_005.scale = (0.05874, 0.05874, 0.05874)
ob_cylinder_005.lineart.crease_threshold = 0.0
ob_cylinder_003.parent = ob_plane
ob_cylinder_003.matrix_parent_inverse = Matrix(((4.706e-08, 2.777e-11, -1.0, 0.3463), (-1.746e-09, 1.0, -0.0, -0.5653), (1.0, 1.164e-10, 7.55e-08, 0.8638), (0.0, 0.0, 0.0, 1.0)))
ob_cylinder_003.location = (-0.9238, 1.237, 0.4541)
ob_cylinder_003.rotation_euler = (-3.142, -1.571, 0.0)
ob_cylinder_003.scale = (-0.05874, -0.05874, -0.05874)
ob_cylinder_003.lineart.crease_threshold = 0.0
ob_cylinder_002.parent = ob_plane
ob_cylinder_002.matrix_parent_inverse = Matrix(((4.706e-08, 2.777e-11, -1.0, 0.3463), (-1.746e-09, 1.0, -0.0, -0.5653), (1.0, 1.164e-10, 7.55e-08, 0.8638), (0.0, 0.0, 0.0, 1.0)))
ob_cylinder_002.location = (-0.8327, 1.237, 0.4541)
ob_cylinder_002.rotation_euler = (-0.0, 1.571, 0.0)
ob_cylinder_002.scale = (0.05874, 0.05874, 0.05874)
ob_cylinder_002.lineart.crease_threshold = 0.0
ob_cylinder_001.location = (-0.8498, -0.2633, -0.5598)
ob_cylinder_001.scale = (0.01793, 0.01793, 0.01793)
ob_cylinder_001.lineart.crease_threshold = 0.0
ob_cylinder.location = (-0.8498, -0.2633, 1.41)
ob_cylinder.scale = (0.01793, 0.01793, 0.01793)
ob_cylinder.lineart.crease_threshold = 0.0
ob_cube.location = (0.0, 0.0, 0.0)
ob_cube.lock_rotations_4d = False
ob_cube.empty_display_type = 'ARROWS'
ob_cube.lineart.crease_threshold = 0.0

# ---- collection membership
col_collection_1.objects.link(ob_armature)
col_collection_1.objects.link(ob_cube_002)
col_collection_1.objects.link(ob_cube_001)
col_collection_1.objects.link(ob_plane)
col_collection_1.objects.link(ob_cylinder_004)
col_collection_1.objects.link(ob_cylinder_005)
col_collection_1.objects.link(ob_cylinder_003)
col_collection_1.objects.link(ob_cylinder_002)
col_collection_1.objects.link(ob_cylinder_001)
col_collection_1.objects.link(ob_cylinder)
col_collection_1.objects.link(ob_cube)

# ---- scene / render settings (as saved in the file)
scene.frame_start = 1; scene.frame_end = 250; scene.frame_set(1)
scene.render.engine = 'BLENDER_EEVEE_NEXT'
scene.render.resolution_percentage = 50
scene.render.dither_intensity = 0.0
scene.cycles.use_denoising = False
scene.cycles.samples = 10
scene.cycles.sampling_pattern = 'TABULATED_SOBOL'
scene.cycles.light_sampling_threshold = 0.0
scene.cycles.use_adaptive_sampling = False
scene.cycles.use_light_tree = False
scene.cycles.blur_glossy = 0.0
scene.cycles.pixel_filter_type = 'GAUSSIAN'
scene.cycles.sample_clamp_indirect = 0.0
scene.view_settings.view_transform = 'Standard'
bpy.context.view_layer.update()

# ---- added for rendering (the .blend has no active camera and no usable light): camera, sun
cam_auto = bpy.data.cameras.new('AutoCamera')
cam_auto.lens = 50.0
cam_auto.sensor_width = 36.0
cam_auto.clip_end = 1000.0
ob_auto_camera = bpy.data.objects.new('AutoCamera', cam_auto)
scene.collection.objects.link(ob_auto_camera)
ob_auto_camera.location = (2.04919, -2.97743, 2.70163)
ob_auto_camera.rotation_euler = (1.09748, -7.21219e-08, 0.694738)
scene.camera = ob_auto_camera
light_auto_sun = bpy.data.lights.new('AutoSun', 'SUN')
light_auto_sun.energy = 3.0
light_auto_sun.angle = 0.0523599
ob_auto_sun = bpy.data.objects.new('AutoSun', light_auto_sun)
scene.collection.objects.link(ob_auto_sun)
ob_auto_sun.rotation_euler = (0.872665, 0.174533, 0.523599)
bpy.context.view_layer.update()
